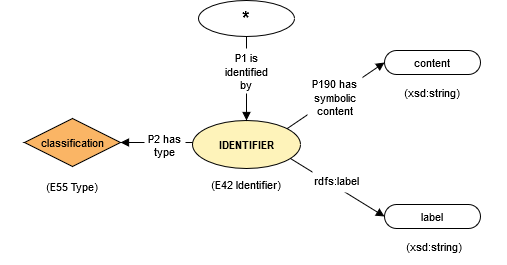

The diagram above was exported from draw.io. Its source (the exported page's mxGraphModel, read from the mxfile embedded in the PNG):
<mxGraphModel dx="1038" dy="553" grid="1" gridSize="10" guides="1" tooltips="1" connect="1" arrows="1" fold="1" page="1" pageScale="1" pageWidth="850" pageHeight="1100" math="0" shadow="0">
  <root>
    <mxCell id="0" />
    <mxCell id="1" parent="0" />
    <UserObject label="content" lucidchartObjectId="scSdDSBAvrwT" id="PoLo0OkvS6h4PnY-T4fy-1">
      <mxCell style="html=1;whiteSpace=wrap;rounded=1;arcSize=50;fontSize=11;fontColor=#000000;spacing=3;strokeOpacity=100;" vertex="1" parent="1">
        <mxGeometry x="528" y="86" width="96" height="24" as="geometry" />
      </mxCell>
    </UserObject>
    <UserObject label="label" lucidchartObjectId="NcSdsbjMLf85" id="PoLo0OkvS6h4PnY-T4fy-2">
      <mxCell style="html=1;whiteSpace=wrap;rounded=1;arcSize=50;fontSize=11;fontColor=#000000;spacing=3;strokeOpacity=100;" vertex="1" parent="1">
        <mxGeometry x="528" y="240" width="96" height="24" as="geometry" />
      </mxCell>
    </UserObject>
    <UserObject label="IDENTIFIER" lucidchartObjectId="VcSd02JXTQaC" id="PoLo0OkvS6h4PnY-T4fy-3">
      <mxCell style="html=1;whiteSpace=wrap;ellipse;fontSize=11;fontColor=#000000;fontStyle=1;spacing=3;strokeOpacity=100;fillOpacity=100;fillColor=#fef3ba;" vertex="1" parent="1">
        <mxGeometry x="336" y="156" width="108" height="48" as="geometry" />
      </mxCell>
    </UserObject>
    <UserObject label="classification" lucidchartObjectId="7cSdPWfTrJAn" id="PoLo0OkvS6h4PnY-T4fy-4">
      <mxCell style="html=1;whiteSpace=wrap;rhombus;fontSize=11;fontColor=#000000;spacing=3;strokeOpacity=100;fillOpacity=100;fillColor=#fab565;" vertex="1" parent="1">
        <mxGeometry x="168" y="154" width="96" height="48" as="geometry" />
      </mxCell>
    </UserObject>
    <UserObject label="(E42 Identifier)" lucidchartObjectId="MeSdTza85_Uz" id="PoLo0OkvS6h4PnY-T4fy-5">
      <mxCell style="html=1;whiteSpace=wrap;;fontSize=11;fontColor=#000000;spacing=3;strokeOpacity=0;fillOpacity=0;fillColor=#ffffff;" vertex="1" parent="1">
        <mxGeometry x="347" y="204" width="86" height="32" as="geometry" />
      </mxCell>
    </UserObject>
    <UserObject label="(E55 Type)" lucidchartObjectId="afSdP85cGnC0" id="PoLo0OkvS6h4PnY-T4fy-6">
      <mxCell style="html=1;whiteSpace=wrap;;fontSize=11;fontColor=#000000;spacing=3;strokeOpacity=0;fillOpacity=0;fillColor=#ffffff;" vertex="1" parent="1">
        <mxGeometry x="144" y="204" width="144" height="36" as="geometry" />
      </mxCell>
    </UserObject>
    <UserObject label="(xsd:string)" lucidchartObjectId="mfSdlpi2sv8A" id="PoLo0OkvS6h4PnY-T4fy-7">
      <mxCell style="html=1;whiteSpace=wrap;;fontSize=11;fontColor=#000000;spacing=3;strokeOpacity=0;fillOpacity=0;fillColor=#ffffff;" vertex="1" parent="1">
        <mxGeometry x="504" y="110" width="144" height="36" as="geometry" />
      </mxCell>
    </UserObject>
    <UserObject label="(xsd:string)" lucidchartObjectId="wfSdYTzx_7qZ" id="PoLo0OkvS6h4PnY-T4fy-8">
      <mxCell style="html=1;whiteSpace=wrap;;fontSize=11;fontColor=#000000;spacing=3;strokeOpacity=0;fillOpacity=0;fillColor=#ffffff;" vertex="1" parent="1">
        <mxGeometry x="506" y="264" width="144" height="36" as="geometry" />
      </mxCell>
    </UserObject>
    <UserObject label="" lucidchartObjectId="ekSd68aYZc_8" id="PoLo0OkvS6h4PnY-T4fy-9">
      <mxCell style="html=1;jettySize=18;fontSize=11;rounded=0;startArrow=none;;endArrow=block;endFill=1;;exitX=0.912550749142498;exitY=0.7972793001282105;exitPerimeter=1;entryX=-0.006250053571249925;entryY=0.5;entryPerimeter=1;" edge="1" parent="1" source="PoLo0OkvS6h4PnY-T4fy-3" target="PoLo0OkvS6h4PnY-T4fy-2">
        <mxGeometry width="100" height="100" relative="1" as="geometry">
          <Array as="points" />
        </mxGeometry>
      </mxCell>
    </UserObject>
    <UserObject label="" lucidchartObjectId="vkSdAkz392qY" id="PoLo0OkvS6h4PnY-T4fy-10">
      <mxCell style="html=1;jettySize=18;fontSize=11;rounded=0;startArrow=none;;endArrow=block;endFill=1;;exitX=0.8843876112051087;exitY=0.16643771509087285;exitPerimeter=1;entryX=-0.006250053571249925;entryY=0.5;entryPerimeter=1;" edge="1" parent="1" source="PoLo0OkvS6h4PnY-T4fy-3" target="PoLo0OkvS6h4PnY-T4fy-1">
        <mxGeometry width="100" height="100" relative="1" as="geometry">
          <Array as="points" />
        </mxGeometry>
      </mxCell>
    </UserObject>
    <UserObject label="" lucidchartObjectId="OkSdQspRTEbM" id="PoLo0OkvS6h4PnY-T4fy-11">
      <mxCell style="html=1;jettySize=18;fontSize=11;rounded=0;startArrow=none;;endArrow=block;endFill=1;;exitX=-0.0032170411192120065;exitY=0.45034700660295857;exitPerimeter=1;entryX=1;entryY=0.5;entryPerimeter=1;" edge="1" parent="1" source="PoLo0OkvS6h4PnY-T4fy-3" target="PoLo0OkvS6h4PnY-T4fy-4">
        <mxGeometry width="100" height="100" relative="1" as="geometry">
          <Array as="points" />
        </mxGeometry>
      </mxCell>
    </UserObject>
    <UserObject label="P2 has type" lucidchartObjectId="kJSdIBH-s8lq" id="PoLo0OkvS6h4PnY-T4fy-12">
      <mxCell style="html=1;whiteSpace=wrap;;fontSize=11;fontColor=#000000;spacing=3;strokeOpacity=0;fillOpacity=100;fillColor=#ffffff;" vertex="1" parent="1">
        <mxGeometry x="288" y="156" width="41" height="50" as="geometry" />
      </mxCell>
    </UserObject>
    <UserObject label="P190 has symbolic content" lucidchartObjectId="1KSdBQIEBJlE" id="PoLo0OkvS6h4PnY-T4fy-13">
      <mxCell style="html=1;whiteSpace=wrap;;fontSize=11;fontColor=#000000;spacing=3;strokeOpacity=0;fillOpacity=100;fillColor=#ffffff;" vertex="1" parent="1">
        <mxGeometry x="451" y="104" width="55" height="58" as="geometry" />
      </mxCell>
    </UserObject>
    <UserObject label="rdfs:label" lucidchartObjectId="5KSdQOnJ9Ccn" id="PoLo0OkvS6h4PnY-T4fy-14">
      <mxCell style="html=1;whiteSpace=wrap;;fontSize=11;fontColor=#000000;spacing=3;strokeOpacity=0;fillOpacity=100;fillColor=#ffffff;" vertex="1" parent="1">
        <mxGeometry x="456" y="204" width="48" height="24" as="geometry" />
      </mxCell>
    </UserObject>
    <UserObject label="*" lucidchartObjectId="eUqq-2J2UHjI" id="PoLo0OkvS6h4PnY-T4fy-15">
      <mxCell style="html=1;whiteSpace=wrap;ellipse;fontSize=19;fontColor=#000000;fontStyle=1;spacing=3;strokeOpacity=100;fillOpacity=0;fillColor=#000000;" vertex="1" parent="1">
        <mxGeometry x="342" y="36" width="96" height="36" as="geometry" />
      </mxCell>
    </UserObject>
    <UserObject label="" lucidchartObjectId="~Uqq_EEX-IPl" id="PoLo0OkvS6h4PnY-T4fy-16">
      <mxCell style="html=1;jettySize=18;fontSize=11;rounded=1;arcSize=0;edgeStyle=orthogonalEdgeStyle;startArrow=none;;endArrow=block;endFill=1;;exitX=0.5;exitY=1.0166668082977697;exitPerimeter=1;entryX=0.5;entryY=-0.012500360176358073;entryPerimeter=1;" edge="1" parent="1" source="PoLo0OkvS6h4PnY-T4fy-15" target="PoLo0OkvS6h4PnY-T4fy-3">
        <mxGeometry width="100" height="100" relative="1" as="geometry">
          <Array as="points" />
        </mxGeometry>
      </mxCell>
    </UserObject>
    <UserObject label="P1 is identified by" lucidchartObjectId="m9qqIa0UPjbm" id="PoLo0OkvS6h4PnY-T4fy-17">
      <mxCell style="html=1;whiteSpace=wrap;;fontSize=11;fontColor=#000000;spacing=3;strokeOpacity=0;fillOpacity=100;fillColor=#ffffff;" vertex="1" parent="1">
        <mxGeometry x="365" y="84" width="50" height="45" as="geometry" />
      </mxCell>
    </UserObject>
  </root>
</mxGraphModel>